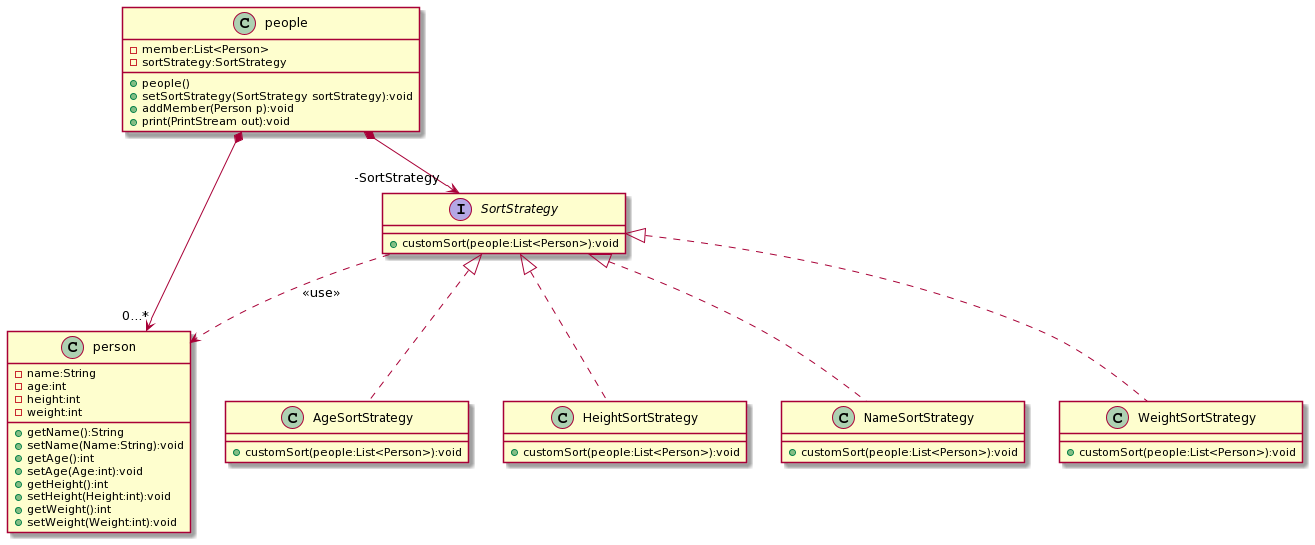

The diagram above was rendered by PlantUML. Its source (embedded in the PNG):
@startuml
class people {
    -member:List<Person>
    -sortStrategy:SortStrategy
    +people()
    +setSortStrategy(SortStrategy sortStrategy):void
    +addMember(Person p):void
    +print(PrintStream out):void
}

class person{
    -name:String
    -age:int
    -height:int
    -weight:int
    +getName():String
    +setName(Name:String):void
    +getAge():int
    +setAge(Age:int):void
    +getHeight():int
    +setHeight(Height:int):void
    +getWeight():int
    +setWeight(Weight:int):void
}
interface SortStrategy {
    +customSort(people:List<Person>):void
}
class AgeSortStrategy implements SortStrategy {
    +customSort(people:List<Person>):void
}
class HeightSortStrategy implements SortStrategy {
    +customSort(people:List<Person>):void
}
class NameSortStrategy implements SortStrategy {
    +customSort(people:List<Person>):void
}
class WeightSortStrategy implements SortStrategy {
    +customSort(people:List<Person>):void
}
people *-->"-SortStrategy" SortStrategy
people *-->"0...*" person
SortStrategy ..> person : <<use>>
@enduml